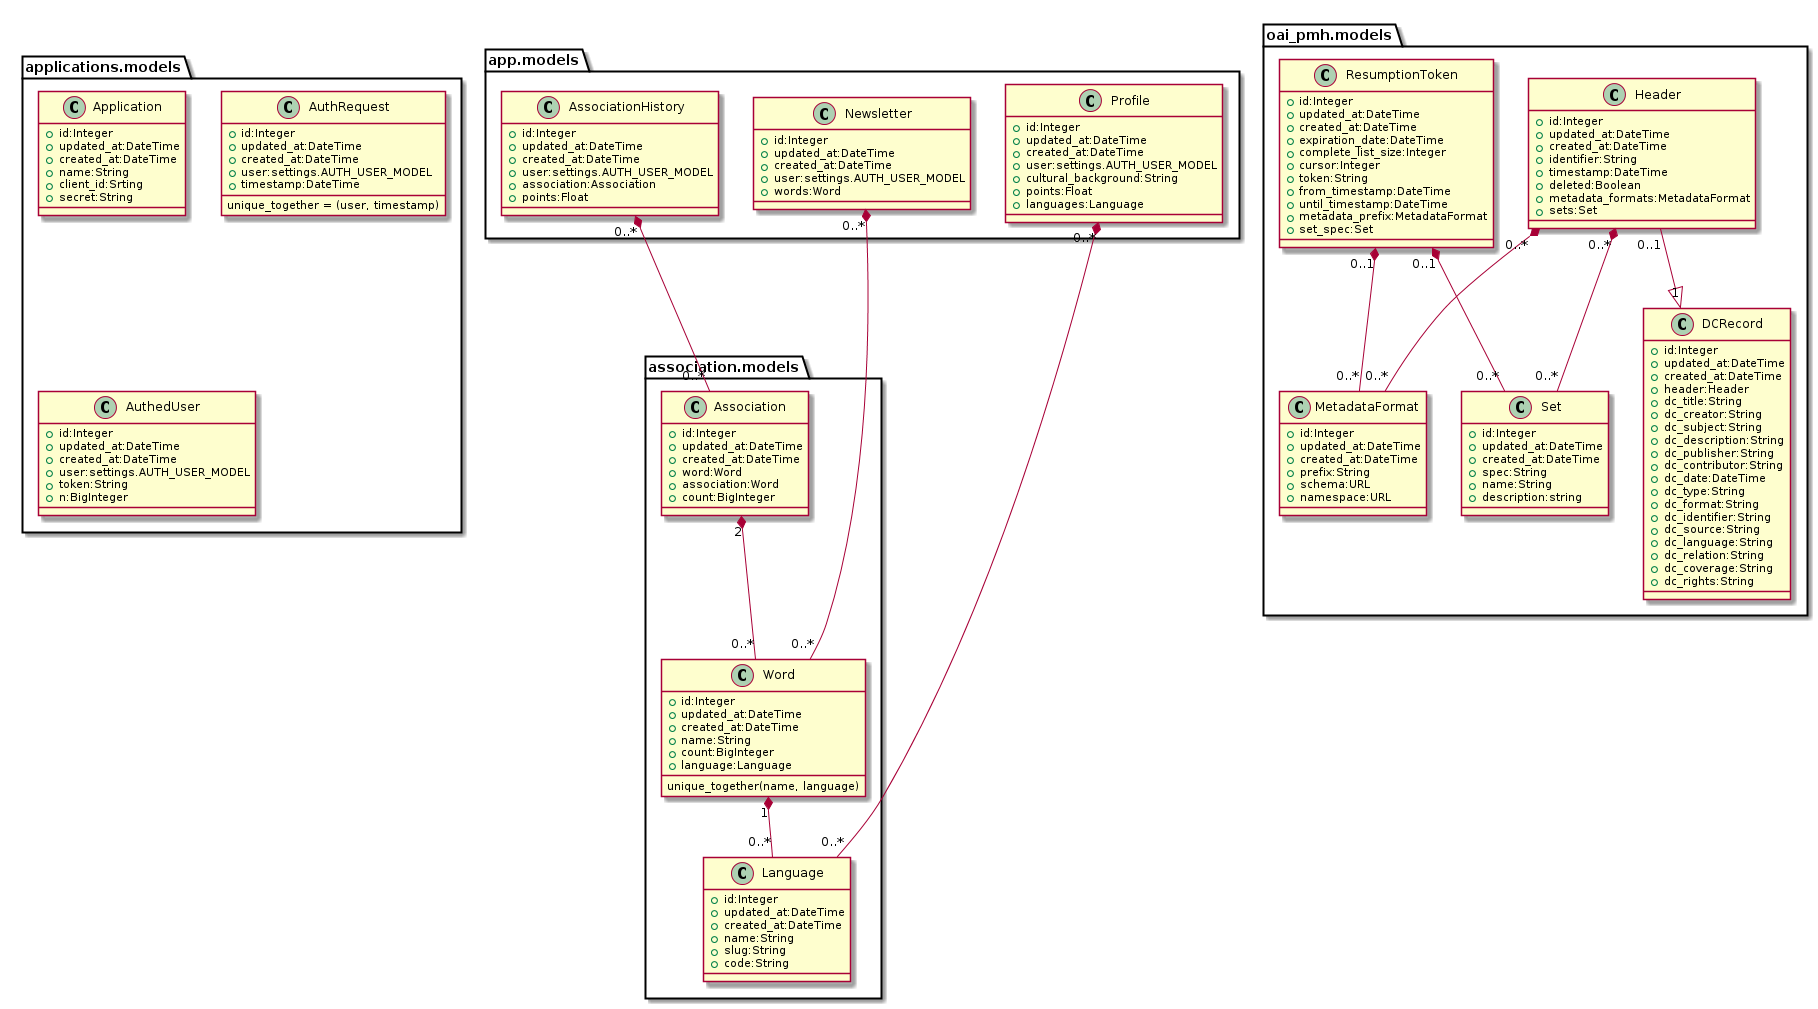

The diagram above was rendered by PlantUML. Its source (embedded in the PNG):
@startuml
skinparam backgroundcolor transparent

class association.models.Language {
    +id:Integer
    +updated_at:DateTime
    +created_at:DateTime
    +name:String
    +slug:String
    +code:String
}

class association.models.Word {
    +id:Integer
    +updated_at:DateTime
    +created_at:DateTime
    +name:String
    +count:BigInteger
    +language:Language
    unique_together(name, language)
}

class association.models.Association {
    +id:Integer
    +updated_at:DateTime
    +created_at:DateTime
    +word:Word
    +association:Word
    +count:BigInteger
}

class app.models.Profile {
    +id:Integer
    +updated_at:DateTime
    +created_at:DateTime
    +user:settings.AUTH_USER_MODEL
    +cultural_background:String
    +points:Float
    +languages:Language
}

class app.models.AssociationHistory {
    +id:Integer
    +updated_at:DateTime
    +created_at:DateTime
    +user:settings.AUTH_USER_MODEL
    +association:Association
    +points:Float
}

class app.models.Newsletter {
    +id:Integer
    +updated_at:DateTime
    +created_at:DateTime
    +user:settings.AUTH_USER_MODEL
    +words:Word
}

class oai_pmh.models.MetadataFormat {
    +id:Integer
    +updated_at:DateTime
    +created_at:DateTime
    +prefix:String
    +schema:URL
    +namespace:URL
}

class oai_pmh.models.Set {
    +id:Integer
    +updated_at:DateTime
    +created_at:DateTime
    +spec:String
    +name:String
    +description:string
}

class oai_pmh.models.Header {
    +id:Integer
    +updated_at:DateTime
    +created_at:DateTime
    +identifier:String
    +timestamp:DateTime
    +deleted:Boolean
    +metadata_formats:MetadataFormat
    +sets:Set
}

class oai_pmh.models.ResumptionToken {
    +id:Integer
    +updated_at:DateTime
    +created_at:DateTime
    +expiration_date:DateTime
    +complete_list_size:Integer
    +cursor:Integer
    +token:String
    +from_timestamp:DateTime
    +until_timestamp:DateTime
    +metadata_prefix:MetadataFormat
    +set_spec:Set
}

class oai_pmh.models.DCRecord {
    +id:Integer
    +updated_at:DateTime
    +created_at:DateTime
    +header:Header
    +dc_title:String
    +dc_creator:String
    +dc_subject:String
    +dc_description:String
    +dc_publisher:String
    +dc_contributor:String
    +dc_date:DateTime
    +dc_type:String
    +dc_format:String
    +dc_identifier:String
    +dc_source:String
    +dc_language:String
    +dc_relation:String
    +dc_coverage:String
    +dc_rights:String
}

class applications.models.Application {
    +id:Integer
    +updated_at:DateTime
    +created_at:DateTime
    +name:String
    +client_id:Srting
    +secret:String
}

class applications.models.AuthRequest {
    +id:Integer
    +updated_at:DateTime
    +created_at:DateTime
    +user:settings.AUTH_USER_MODEL
    +timestamp:DateTime
    unique_together = (user, timestamp)
}

class applications.models.AuthedUser {
    +id:Integer
    +updated_at:DateTime
    +created_at:DateTime
    +user:settings.AUTH_USER_MODEL
    +token:String
    +n:BigInteger
}

app.models.AssociationHistory "0..*" *-- "0..*" association.models.Association
app.models.Profile "0..*" *-- "0..*" association.models.Language
app.models.Newsletter "0..*" *-- "0..*" association.models.Word
association.models.Association "2" *-- "0..*" association.models.Word
association.models.Word "1" *-- "0..*" association.models.Language

oai_pmh.models.Header "0..*" *-- "0..*" oai_pmh.models.MetadataFormat
oai_pmh.models.Header "0..*" *-- "0..*" oai_pmh.models.Set
oai_pmh.models.ResumptionToken "0..1" *-- "0..*" oai_pmh.models.MetadataFormat
oai_pmh.models.ResumptionToken "0..1" *-- "0..*" oai_pmh.models.Set
oai_pmh.models.Header "0..1" --|> "1" oai_pmh.models.DCRecord

@enduml